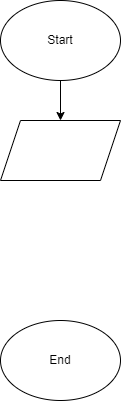

The diagram above was exported from draw.io. Its source (the exported page's mxGraphModel, read from the mxfile embedded in the PNG):
<mxGraphModel dx="1061" dy="351" grid="1" gridSize="10" guides="1" tooltips="1" connect="1" arrows="1" fold="1" page="1" pageScale="1" pageWidth="827" pageHeight="1169" math="0" shadow="0">
  <root>
    <mxCell id="0" />
    <mxCell id="1" parent="0" />
    <mxCell id="4" style="edgeStyle=none;html=1;entryX=0.5;entryY=0;entryDx=0;entryDy=0;" edge="1" parent="1" source="2" target="3">
      <mxGeometry relative="1" as="geometry" />
    </mxCell>
    <mxCell id="2" value="Start" style="ellipse;whiteSpace=wrap;html=1;" vertex="1" parent="1">
      <mxGeometry x="330" y="10" width="120" height="80" as="geometry" />
    </mxCell>
    <mxCell id="3" value="" style="shape=parallelogram;perimeter=parallelogramPerimeter;whiteSpace=wrap;html=1;fixedSize=1;" vertex="1" parent="1">
      <mxGeometry x="330" y="130" width="120" height="60" as="geometry" />
    </mxCell>
    <mxCell id="5" value="End" style="ellipse;whiteSpace=wrap;html=1;" vertex="1" parent="1">
      <mxGeometry x="330" y="330" width="120" height="80" as="geometry" />
    </mxCell>
  </root>
</mxGraphModel>